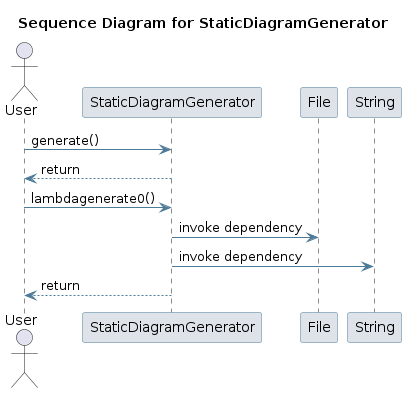

The diagram above was rendered by PlantUML. Its source (embedded in the PNG):
@startuml
skinparam sequence {
 ArrowColor #4D7A97 
 ParticipantBorderColor #4D7A97 
 ParticipantBackgroundColor #DEE3E9 
}
title Sequence Diagram for StaticDiagramGenerator

actor User
User -> StaticDiagramGenerator: generate()
StaticDiagramGenerator --> User : return
User -> StaticDiagramGenerator: lambdagenerate0()
participant File
StaticDiagramGenerator -> File: invoke dependency
participant String
StaticDiagramGenerator -> String: invoke dependency
StaticDiagramGenerator --> User : return
@enduml